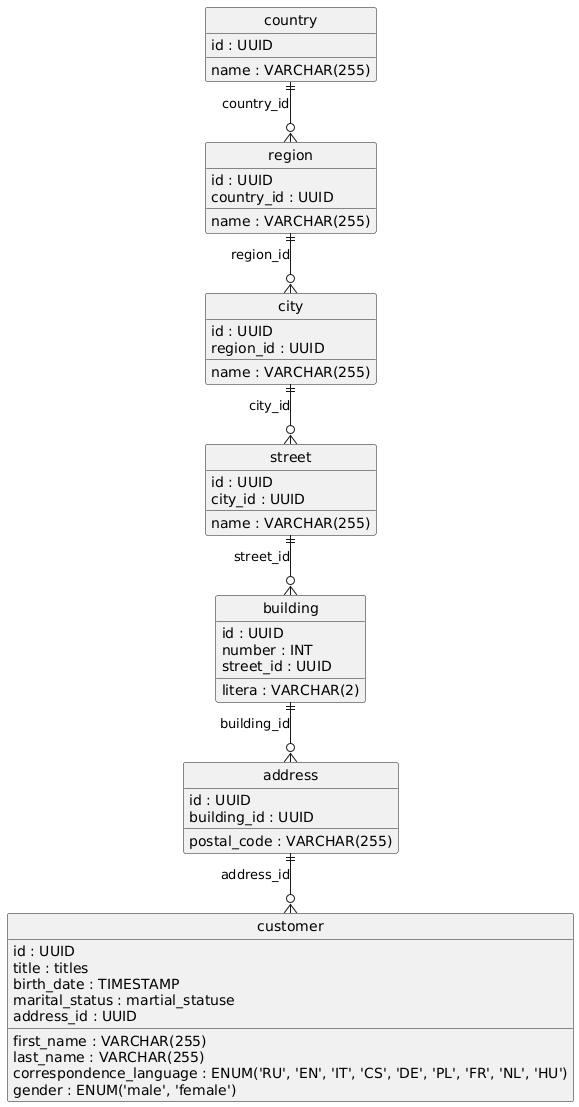

The diagram above was rendered by PlantUML. Its source (embedded in the PNG):
@startuml
hide circle
skinparam linetype ortho

entity "customer" as customer {
  id : UUID
  title : titles
  first_name : VARCHAR(255)
  last_name : VARCHAR(255)
  correspondence_language : ENUM('RU', 'EN', 'IT', 'CS', 'DE', 'PL', 'FR', 'NL', 'HU')
  birth_date : TIMESTAMP
  gender : ENUM('male', 'female')
  marital_status : martial_statuse
  address_id : UUID
}

entity "address" as address {
  id : UUID
  building_id : UUID
  postal_code : VARCHAR(255)
}

entity "country" as country {
  id : UUID
  name : VARCHAR(255)
}

entity "region" as region {
  id : UUID
  name : VARCHAR(255)
  country_id : UUID
}

entity "city" as city {
  id : UUID
  name : VARCHAR(255)
  region_id : UUID
}

entity "street" as street {
  id : UUID
  name : VARCHAR(255)
  city_id : UUID
}

entity "building" as building {
  id : UUID
  number : INT
  litera : VARCHAR(2)
  street_id : UUID
}

address ||--o{ customer : "address_id"
building ||--o{ address : "building_id"
country ||--o{ region : "country_id"
region ||--o{ city : "region_id"
city ||--o{ street : "city_id"
street ||--o{ building : "street_id"
@enduml